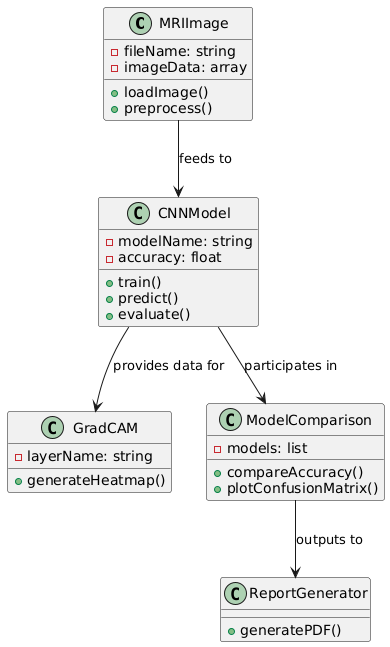

The diagram above was rendered by PlantUML. Its source (embedded in the PNG):
@startuml
class MRIImage {
  -fileName: string
  -imageData: array
  +loadImage()
  +preprocess()
}

class CNNModel {
  -modelName: string
  -accuracy: float
  +train()
  +predict()
  +evaluate()
}

class GradCAM {
  -layerName: string
  +generateHeatmap()
}

class ModelComparison {
  -models: list
  +compareAccuracy()
  +plotConfusionMatrix()
}

class ReportGenerator {
  +generatePDF()
}

MRIImage --> CNNModel : feeds to
CNNModel --> GradCAM : provides data for
CNNModel --> ModelComparison : participates in
ModelComparison --> ReportGenerator : outputs to
@enduml